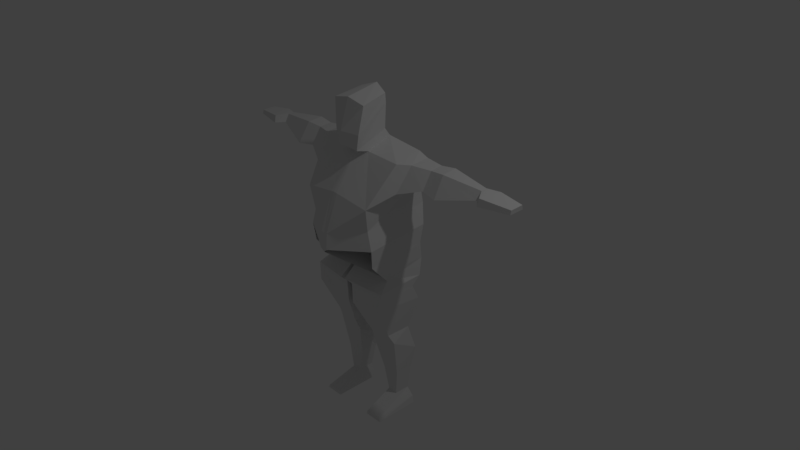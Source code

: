# Source: Rikishi_v1_broken.blend  (saved by Blender 2.79.0; exported with 4.5.12 LTS)
import bpy
from mathutils import Matrix  # noqa: F401  (used for matrix-valued properties, if any)

bpy.ops.wm.read_factory_settings(use_empty=True)
scene = bpy.context.scene
scene.name = 'Scene'

# ---- collections
col_collection_1 = bpy.data.collections.new('Collection 1'); scene.collection.children.link(col_collection_1)

# ---- materials (node trees are filled in below, after node groups)
mat_material = bpy.data.materials.new('Material')
mat_material.alpha_threshold = 0.0
mat_material.use_transparent_shadow = False
mat_material.roughness = 0.5
mat_material.line_color = (0.0, 0.0, 0.0, 1.0)

# ---- material node trees

# ---- world
world_world = bpy.data.worlds.new('World'); scene.world = world_world
world_world.color = (0.05088, 0.05088, 0.05088)
world_world.use_sun_shadow = False
world_world.sun_shadow_jitter_overblur = 0.0
world_world.cycles.sampling_method = 'MANUAL'

# ---- cameras
cam_camera = bpy.data.cameras.new('Camera')
cam_camera.clip_end = 100.0
cam_camera.lens = 35.0
cam_camera.sensor_width = 32.0
cam_camera.sensor_height = 18.0
cam_camera.ortho_scale = 7.314
cam_camera.dof.focus_distance = 0.0
cam_camera.dof.aperture_fstop = 128.0

# ---- lights
light_lamp = bpy.data.lights.new('Lamp', 'POINT')
light_lamp.transmission_factor = 0.0
light_lamp.cutoff_distance = 30.0
light_lamp.energy = 100.0
light_lamp.shadow_buffer_clip_start = 1.001
light_lamp.shadow_soft_size = 0.1
light_lamp.shadow_maximum_resolution = 0.006
light_lamp.use_absolute_resolution = True

# ---- meshes
me_cube = bpy.data.meshes.new('Cube')
me_cube.from_pydata([(0.5184, 0.3883, 1.068), (0.5225, -0.5008, 0.9559), (0.6361, 0.2672, 1.533), (0.6473, -0.1239, 1.47), (0.0, 0.3883, 1.252), (0.0, -0.5406, 1.043), (0.0, 0.2703, 1.553), (0.0, -0.1539, 1.521), (0.5652, 0.3977, 0.8022), (0.4878, -0.4443, 0.6475), (0.0, 0.3367, 0.6491), (0.0, -0.7164, 0.5507), (0.636, 0.343, 0.5412), (0.5587, -0.4525, 0.404), (0.0, 0.343, 0.4327), (0.0, -0.7246, 0.2956), (0.6133, 0.3132, 0.2985), (0.536, -0.4241, 0.1594), (0.04695, 0.3953, 1.253), (0.04733, -0.5406, 1.038), (0.1698, 0.211, 1.62), (0.1698, -0.132, 1.498), (0.05119, 0.3367, 0.6579), (0.05119, -0.7164, 0.5595), (0.25, 0.343, 0.4797), (0.04988, -0.7327, 0.3425), (0.5962, 0.2009, -0.3002), (0.5962, -0.3399, -0.2251), (0.04516, 0.2009, -0.3571), (0.04516, -0.3399, -0.282), (0.5786, 0.3258, -0.5323), (0.5786, -0.344, -0.4748), (0.04461, 0.3017, -0.5947), (0.04, -0.3271, -0.5682), (0.4814, 0.2363, -0.9795), (0.4814, -0.1188, -0.9726), (0.1699, 0.2363, -1.03), (0.1699, -0.1188, -1.023), (0.5247, 0.332, -1.327), (0.5247, -0.05434, -1.105), (0.1458, 0.332, -1.421), (0.1458, -0.05434, -1.199), (0.475, 0.2969, -1.642), (0.475, 0.03941, -1.641), (0.2311, 0.2969, -1.648), (0.2311, 0.03941, -1.647), (0.4381, 0.2735, -1.999), (0.4381, 0.05894, -1.998), (0.2989, 0.2735, -1.985), (0.2989, 0.05894, -1.984), (0.5316, 0.2969, -2.221), (0.5316, -0.3336, -2.221), (0.2825, 0.2969, -2.221), (0.2825, -0.3336, -2.222), (0.5964, 0.3545, 0.05577), (0.6109, 0.3106, -0.1772), (0.03372, 0.3106, -0.2435), (0.5494, -0.2971, 0.01369), (0.5336, -0.1783, -0.11), (0.03372, -0.4504, -0.1763), (0.2857, 0.2989, -2.115), (0.2857, -0.3337, -2.177), (0.5134, 0.2989, -2.117), (0.5134, -0.3337, -2.179), (0.7222, -0.1998, 1.137), (0.7699, 0.001338, 1.459), (0.7162, 0.3146, 1.202), (0.7687, 0.2649, 1.482), (1.013, -0.05162, 1.225), (1.012, 0.08213, 1.441), (1.002, 0.2904, 1.267), (1.009, 0.2574, 1.456), (1.238, -0.09898, 1.204), (1.22, 0.06138, 1.463), (1.222, 0.3111, 1.254), (1.215, 0.2715, 1.481), (1.741, 0.06033, 1.319), (1.746, 0.1222, 1.419), (1.738, 0.2186, 1.339), (1.745, 0.2033, 1.426), (1.838, -0.04722, 1.312), (1.842, -0.02556, 1.408), (1.902, 0.2889, 1.312), (1.912, 0.2594, 1.417), (2.231, 0.03938, 1.32), (2.233, 0.05169, 1.374), (2.226, 0.2512, 1.32), (2.231, 0.2344, 1.379), (0.2084, 0.1103, 2.178), (0.0, 0.1685, 2.251), (0.2514, -0.2675, 2.111), (0.0, -0.2833, 2.169), (0.0, 0.1446, 1.72), (0.0, 0.2115, 1.925), (0.1569, -0.3016, 1.541), (0.1991, -0.3077, 1.748), (0.0, -0.4094, 1.782), (0.0, -0.3214, 1.565), (0.1952, 0.1323, 2.054), (0.1569, 0.1515, 1.716)], [], [(20, 18, 4, 6), (19, 21, 7, 5), (18, 0, 8, 22), (22, 8, 12, 24), (19, 5, 11, 23), (12, 13, 17, 16), (23, 11, 15, 25), (8, 9, 13, 12), (54, 55, 56, 59, 58, 57, 15, 14), (56, 55, 26, 28), (9, 23, 25, 13), (1, 19, 23, 9), (10, 22, 24, 14), (4, 18, 22, 10), (1, 3, 21, 19), (18, 20, 2, 0), (27, 29, 33, 31), (55, 58, 27, 26), (58, 59, 29, 27), (59, 56, 28, 29), (31, 33, 37, 35), (26, 27, 31, 30), (29, 28, 32, 33), (28, 26, 30, 32), (37, 36, 40, 41), (30, 31, 35, 34), (33, 32, 36, 37), (32, 30, 34, 36), (39, 41, 45, 43), (36, 34, 38, 40), (35, 37, 41, 39), (34, 35, 39, 38), (42, 43, 47, 46), (38, 39, 43, 42), (41, 40, 44, 45), (40, 38, 42, 44), (61, 60, 52, 53), (45, 44, 48, 49), (44, 42, 46, 48), (43, 45, 49, 47), (50, 51, 53, 52), (60, 62, 50, 52), (63, 61, 53, 51), (62, 63, 51, 50), (16, 17, 57, 54), (54, 57, 58, 55), (46, 47, 63, 62), (47, 49, 61, 63), (48, 46, 62, 60), (49, 48, 60, 61), (9, 8, 0, 1), (1, 0, 66, 64), (96, 95, 90, 91), (20, 21, 3, 2), (67, 65, 69, 71), (3, 1, 64, 65), (2, 3, 65, 67), (0, 2, 67, 66), (68, 70, 74, 72), (66, 67, 71, 70), (64, 66, 70, 68), (65, 64, 68, 69), (72, 74, 78, 76), (69, 68, 72, 73), (71, 69, 73, 75), (70, 71, 75, 74), (79, 77, 81, 83), (73, 72, 76, 77), (75, 73, 77, 79), (74, 75, 79, 78), (80, 82, 86, 84), (78, 79, 83, 82), (76, 78, 82, 80), (77, 76, 80, 81), (85, 84, 86, 87), (81, 80, 84, 85), (83, 81, 85, 87), (82, 83, 87, 86), (89, 91, 90, 88), (98, 93, 89, 88), (95, 98, 88, 90), (21, 20, 99, 94), (94, 99, 98, 95), (20, 6, 92, 99), (99, 92, 93, 98), (7, 21, 94, 97), (97, 94, 95, 96)])
me_cube.materials.append(mat_material)
me_cube.use_remesh_preserve_volume = False
me_cube.use_remesh_preserve_attributes = False
me_cube.use_mirror_vertex_groups = False
me_cube.update()

# ---- objects
ob_cube = bpy.data.objects.new('Cube', me_cube)
ob_lamp = bpy.data.objects.new('Lamp', light_lamp)
ob_camera = bpy.data.objects.new('Camera', cam_camera)

# ---- transforms, parenting, visibility, modifiers, constraints
ob_cube.location = (0.0, 0.0, 0.0)
ob_cube.lock_rotations_4d = False
ob_cube.empty_display_type = 'ARROWS'
ob_cube.lineart.crease_threshold = 0.0
_m = ob_cube.modifiers.new('Mirror', 'MIRROR')
_m.use_clip = True
ob_lamp.location = (4.076, 1.005, 5.904)
ob_lamp.rotation_euler = (0.6503, 0.05522, 1.866)
ob_lamp.lock_rotations_4d = False
ob_lamp.empty_display_type = 'ARROWS'
ob_lamp.color = (0.0, 0.0, 0.0, 0.0)
ob_lamp.lineart.crease_threshold = 0.0
ob_camera.location = (7.481, -6.508, 5.344)
ob_camera.rotation_euler = (1.109, 0.0, 0.8149)
ob_camera.lock_rotations_4d = False
ob_camera.empty_display_type = 'ARROWS'
ob_camera.color = (0.0, 0.0, 0.0, 0.0)
ob_camera.display_type = 'WIRE'
ob_camera.lineart.crease_threshold = 0.0

# ---- collection membership
col_collection_1.objects.link(ob_cube)
col_collection_1.objects.link(ob_lamp)
col_collection_1.objects.link(ob_camera)

# ---- scene / render settings (as saved in the file)
scene.camera = ob_camera
scene.frame_start = 1; scene.frame_end = 250; scene.frame_set(1)
scene.render.engine = 'BLENDER_EEVEE_NEXT'
scene.render.resolution_percentage = 50
scene.render.dither_intensity = 0.0
scene.cycles.use_denoising = False
scene.cycles.samples = 128
scene.cycles.sampling_pattern = 'TABULATED_SOBOL'
scene.cycles.use_adaptive_sampling = False
scene.cycles.use_light_tree = False
scene.cycles.blur_glossy = 0.0
scene.cycles.sample_clamp_indirect = 0.0
scene.view_settings.view_transform = 'Standard'
bpy.context.view_layer.update()
